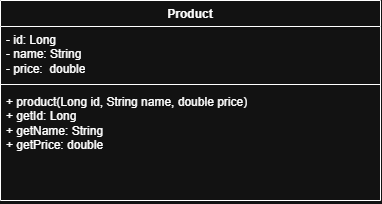

The diagram above was exported from draw.io. Its source (the exported page's mxGraphModel, read from the mxfile embedded in the PNG):
<mxGraphModel dx="1261" dy="564" grid="1" gridSize="10" guides="1" tooltips="1" connect="1" arrows="1" fold="1" page="1" pageScale="1" pageWidth="827" pageHeight="1169" math="0" shadow="0">
  <root>
    <mxCell id="0" />
    <mxCell id="1" parent="0" />
    <mxCell id="0cNgY6nNiCD71blxuxtt-1" parent="1" style="swimlane;fontStyle=1;align=center;verticalAlign=top;childLayout=stackLayout;horizontal=1;startSize=26;horizontalStack=0;resizeParent=1;resizeParentMax=0;resizeLast=0;collapsible=1;marginBottom=0;whiteSpace=wrap;html=1;" value="Product" vertex="1">
      <mxGeometry height="200" width="380" x="280" y="170" as="geometry" />
    </mxCell>
    <mxCell id="0cNgY6nNiCD71blxuxtt-2" parent="0cNgY6nNiCD71blxuxtt-1" style="text;strokeColor=none;fillColor=none;align=left;verticalAlign=top;spacingLeft=4;spacingRight=4;overflow=hidden;rotatable=0;points=[[0,0.5],[1,0.5]];portConstraint=eastwest;whiteSpace=wrap;html=1;" value="- id: Long&lt;div&gt;- name: String&lt;/div&gt;&lt;div&gt;- price:&amp;nbsp; double&lt;/div&gt;" vertex="1">
      <mxGeometry height="54" width="380" y="26" as="geometry" />
    </mxCell>
    <mxCell id="0cNgY6nNiCD71blxuxtt-3" parent="0cNgY6nNiCD71blxuxtt-1" style="line;strokeWidth=1;fillColor=none;align=left;verticalAlign=middle;spacingTop=-1;spacingLeft=3;spacingRight=3;rotatable=0;labelPosition=right;points=[];portConstraint=eastwest;strokeColor=inherit;" value="" vertex="1">
      <mxGeometry height="8" width="380" y="80" as="geometry" />
    </mxCell>
    <mxCell id="0cNgY6nNiCD71blxuxtt-4" parent="0cNgY6nNiCD71blxuxtt-1" style="text;strokeColor=none;fillColor=none;align=left;verticalAlign=top;spacingLeft=4;spacingRight=4;overflow=hidden;rotatable=0;points=[[0,0.5],[1,0.5]];portConstraint=eastwest;whiteSpace=wrap;html=1;" value="&lt;div&gt;+ product(Long id, String name, double price)&lt;/div&gt;&lt;div&gt;+ getId: Long&lt;/div&gt;&lt;div&gt;+ getName: String&lt;/div&gt;&lt;div&gt;+ getPrice: double&lt;/div&gt;" vertex="1">
      <mxGeometry height="112" width="380" y="88" as="geometry" />
    </mxCell>
  </root>
</mxGraphModel>